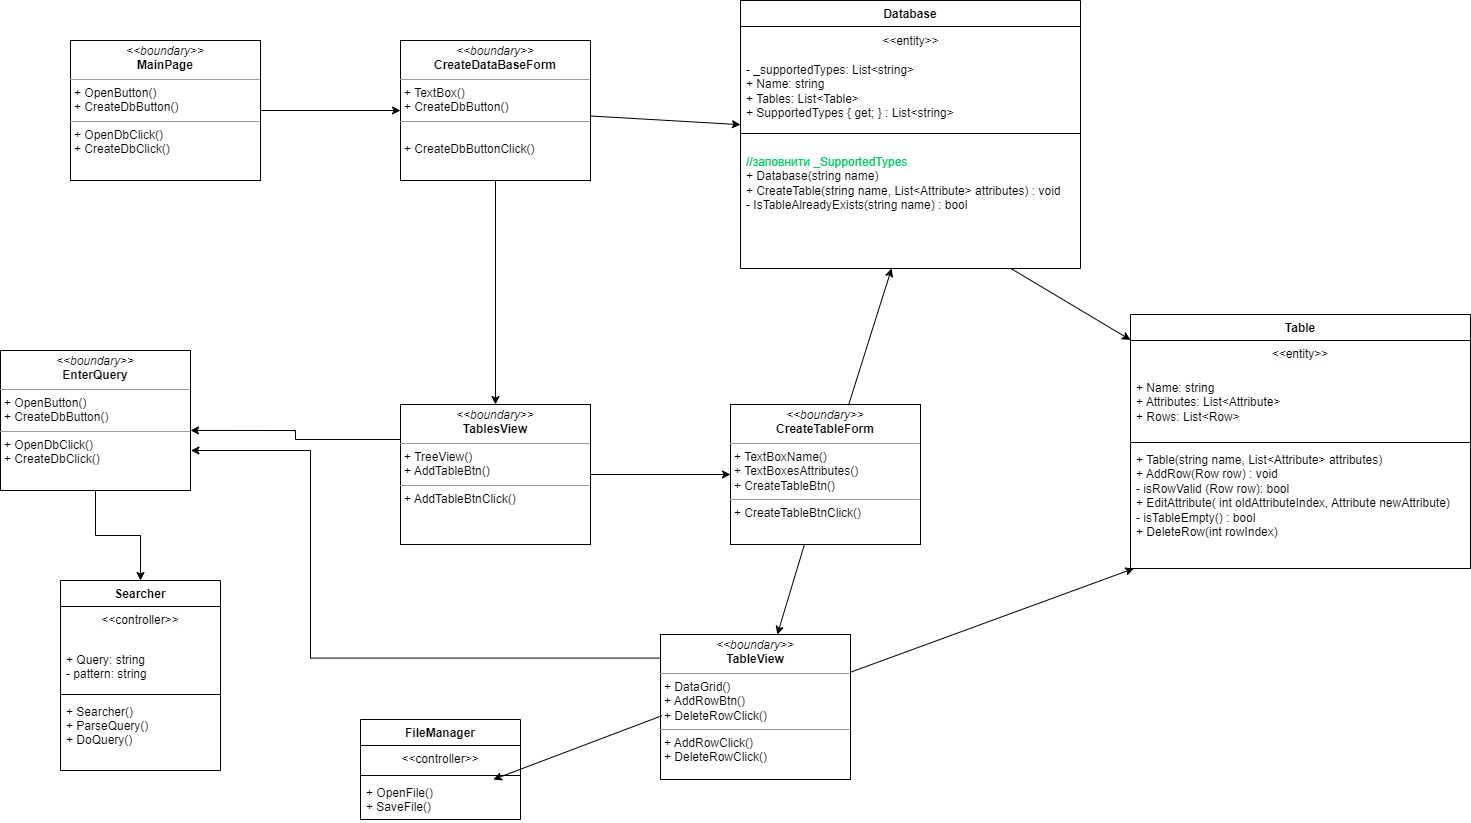

The diagram above was exported from draw.io. Its source (the exported page's mxGraphModel, read from the mxfile embedded in the PNG):
<mxGraphModel dx="1588" dy="912" grid="1" gridSize="10" guides="1" tooltips="1" connect="1" arrows="1" fold="1" page="1" pageScale="1" pageWidth="827" pageHeight="1169" math="0" shadow="0">
  <root>
    <mxCell id="0" />
    <mxCell id="1" parent="0" />
    <mxCell id="sDtD1hK0DSvFpgIJK5wG-1" value="&lt;p style=&quot;margin:0px;margin-top:4px;text-align:center;&quot;&gt;&lt;i&gt;&amp;lt;&amp;lt;boundary&amp;gt;&amp;gt;&lt;/i&gt;&lt;br&gt;&lt;b&gt;MainPage&lt;/b&gt;&lt;/p&gt;&lt;hr size=&quot;1&quot;&gt;&lt;p style=&quot;margin:0px;margin-left:4px;&quot;&gt;+ OpenButton()&lt;br&gt;+ CreateDbButton()&lt;/p&gt;&lt;hr size=&quot;1&quot;&gt;&lt;p style=&quot;margin:0px;margin-left:4px;&quot;&gt;+ OpenDbClick()&lt;br style=&quot;border-color: var(--border-color);&quot;&gt;+ CreateDbClick()&lt;br&gt;&lt;/p&gt;&lt;p style=&quot;margin:0px;margin-left:4px;&quot;&gt;&lt;br&gt;&lt;/p&gt;" style="verticalAlign=top;align=left;overflow=fill;fontSize=12;fontFamily=Helvetica;html=1;whiteSpace=wrap;" parent="1" vertex="1">
      <mxGeometry x="200" y="130" width="190" height="140" as="geometry" />
    </mxCell>
    <mxCell id="sDtD1hK0DSvFpgIJK5wG-4" value="&lt;p style=&quot;margin:0px;margin-top:4px;text-align:center;&quot;&gt;&lt;i&gt;&amp;lt;&amp;lt;boundary&amp;gt;&amp;gt;&lt;/i&gt;&lt;br&gt;&lt;b&gt;CreateDataBaseForm&lt;/b&gt;&lt;/p&gt;&lt;hr size=&quot;1&quot;&gt;&lt;p style=&quot;margin:0px;margin-left:4px;&quot;&gt;+ TextBox()&lt;br&gt;+ CreateDbButton()&lt;/p&gt;&lt;hr size=&quot;1&quot;&gt;&lt;p style=&quot;margin:0px;margin-left:4px;&quot;&gt;&lt;br style=&quot;border-color: var(--border-color);&quot;&gt;+ CreateDbButtonClick()&lt;br&gt;&lt;/p&gt;&lt;p style=&quot;margin:0px;margin-left:4px;&quot;&gt;&lt;br&gt;&lt;/p&gt;" style="verticalAlign=top;align=left;overflow=fill;fontSize=12;fontFamily=Helvetica;html=1;whiteSpace=wrap;" parent="1" vertex="1">
      <mxGeometry x="530" y="130" width="190" height="140" as="geometry" />
    </mxCell>
    <mxCell id="zw-6gNf4WxJtBgnVkprE-130" style="edgeStyle=orthogonalEdgeStyle;rounded=0;orthogonalLoop=1;jettySize=auto;html=1;exitX=0;exitY=0.25;exitDx=0;exitDy=0;entryX=1;entryY=0.571;entryDx=0;entryDy=0;entryPerimeter=0;" edge="1" parent="1" source="sDtD1hK0DSvFpgIJK5wG-6" target="zw-6gNf4WxJtBgnVkprE-122">
      <mxGeometry relative="1" as="geometry" />
    </mxCell>
    <mxCell id="sDtD1hK0DSvFpgIJK5wG-6" value="&lt;p style=&quot;margin:0px;margin-top:4px;text-align:center;&quot;&gt;&lt;i&gt;&amp;lt;&amp;lt;boundary&amp;gt;&amp;gt;&lt;/i&gt;&lt;br&gt;&lt;b&gt;TablesView&lt;/b&gt;&lt;/p&gt;&lt;hr size=&quot;1&quot;&gt;&lt;p style=&quot;margin:0px;margin-left:4px;&quot;&gt;+ TreeView()&lt;br&gt;+ AddTableBtn()&lt;/p&gt;&lt;hr size=&quot;1&quot;&gt;&lt;p style=&quot;margin:0px;margin-left:4px;&quot;&gt;+ AddTableBtnClick()&lt;br&gt;&lt;/p&gt;&lt;p style=&quot;margin:0px;margin-left:4px;&quot;&gt;&lt;br&gt;&lt;/p&gt;&lt;p style=&quot;margin:0px;margin-left:4px;&quot;&gt;&lt;br&gt;&lt;/p&gt;" style="verticalAlign=top;align=left;overflow=fill;fontSize=12;fontFamily=Helvetica;html=1;whiteSpace=wrap;" parent="1" vertex="1">
      <mxGeometry x="530" y="494" width="190" height="140" as="geometry" />
    </mxCell>
    <mxCell id="zw-6gNf4WxJtBgnVkprE-1" value="&lt;p style=&quot;margin:0px;margin-top:4px;text-align:center;&quot;&gt;&lt;i&gt;&amp;lt;&amp;lt;boundary&amp;gt;&amp;gt;&lt;/i&gt;&lt;br&gt;&lt;b&gt;CreateTableForm&lt;/b&gt;&lt;/p&gt;&lt;hr size=&quot;1&quot;&gt;&lt;p style=&quot;margin:0px;margin-left:4px;&quot;&gt;+ TextBoxName()&lt;/p&gt;&lt;p style=&quot;margin:0px;margin-left:4px;&quot;&gt;+ TextBoxesAttributes()&lt;br&gt;+ CreateTableBtn()&lt;/p&gt;&lt;hr size=&quot;1&quot;&gt;&lt;p style=&quot;margin:0px;margin-left:4px;&quot;&gt;+ CreateTableBtnClick()&lt;br&gt;&lt;/p&gt;&lt;p style=&quot;margin:0px;margin-left:4px;&quot;&gt;&lt;br&gt;&lt;/p&gt;&lt;p style=&quot;margin:0px;margin-left:4px;&quot;&gt;&lt;br&gt;&lt;/p&gt;" style="verticalAlign=top;align=left;overflow=fill;fontSize=12;fontFamily=Helvetica;html=1;whiteSpace=wrap;" vertex="1" parent="1">
      <mxGeometry x="860" y="494" width="190" height="140" as="geometry" />
    </mxCell>
    <mxCell id="zw-6gNf4WxJtBgnVkprE-131" style="edgeStyle=orthogonalEdgeStyle;rounded=0;orthogonalLoop=1;jettySize=auto;html=1;exitX=0;exitY=0.25;exitDx=0;exitDy=0;entryX=1.002;entryY=0.875;entryDx=0;entryDy=0;entryPerimeter=0;" edge="1" parent="1">
      <mxGeometry relative="1" as="geometry">
        <mxPoint x="860" y="733.75" as="sourcePoint" />
        <mxPoint x="320.3800000000001" y="540" as="targetPoint" />
        <Array as="points">
          <mxPoint x="860" y="747.5" />
          <mxPoint x="440" y="747.5" />
          <mxPoint x="440" y="540.5" />
        </Array>
      </mxGeometry>
    </mxCell>
    <mxCell id="zw-6gNf4WxJtBgnVkprE-2" value="&lt;p style=&quot;margin:0px;margin-top:4px;text-align:center;&quot;&gt;&lt;i&gt;&amp;lt;&amp;lt;boundary&amp;gt;&amp;gt;&lt;/i&gt;&lt;br&gt;&lt;b&gt;TableView&lt;/b&gt;&lt;/p&gt;&lt;hr size=&quot;1&quot;&gt;&lt;p style=&quot;margin:0px;margin-left:4px;&quot;&gt;+ DataGrid()&lt;/p&gt;&lt;p style=&quot;margin:0px;margin-left:4px;&quot;&gt;+ AddRowBtn()&lt;/p&gt;&lt;p style=&quot;margin:0px;margin-left:4px;&quot;&gt;+ DeleteRowClick()&lt;/p&gt;&lt;hr size=&quot;1&quot;&gt;&lt;p style=&quot;margin:0px;margin-left:4px;&quot;&gt;+ AddRowClick()&lt;/p&gt;&lt;p style=&quot;margin:0px;margin-left:4px;&quot;&gt;+ DeleteRowClick()&lt;/p&gt;&lt;p style=&quot;margin:0px;margin-left:4px;&quot;&gt;&lt;br&gt;&lt;/p&gt;&lt;p style=&quot;margin:0px;margin-left:4px;&quot;&gt;&lt;br&gt;&lt;/p&gt;" style="verticalAlign=top;align=left;overflow=fill;fontSize=12;fontFamily=Helvetica;html=1;whiteSpace=wrap;" vertex="1" parent="1">
      <mxGeometry x="790" y="724" width="190" height="145" as="geometry" />
    </mxCell>
    <mxCell id="zw-6gNf4WxJtBgnVkprE-29" value="FileManager" style="swimlane;fontStyle=1;align=center;verticalAlign=top;childLayout=stackLayout;horizontal=1;startSize=26;horizontalStack=0;resizeParent=1;resizeParentMax=0;resizeLast=0;collapsible=1;marginBottom=0;" vertex="1" parent="1">
      <mxGeometry x="490" y="809" width="160" height="100" as="geometry" />
    </mxCell>
    <mxCell id="zw-6gNf4WxJtBgnVkprE-30" value="&lt;&lt;controller&gt;&gt;" style="text;strokeColor=none;fillColor=none;align=center;verticalAlign=top;spacingLeft=4;spacingRight=4;overflow=hidden;rotatable=0;points=[[0,0.5],[1,0.5]];portConstraint=eastwest;" vertex="1" parent="zw-6gNf4WxJtBgnVkprE-29">
      <mxGeometry y="26" width="160" height="26" as="geometry" />
    </mxCell>
    <mxCell id="zw-6gNf4WxJtBgnVkprE-31" value="" style="line;strokeWidth=1;fillColor=none;align=left;verticalAlign=middle;spacingTop=-1;spacingLeft=3;spacingRight=3;rotatable=0;labelPosition=right;points=[];portConstraint=eastwest;strokeColor=inherit;" vertex="1" parent="zw-6gNf4WxJtBgnVkprE-29">
      <mxGeometry y="52" width="160" height="8" as="geometry" />
    </mxCell>
    <mxCell id="zw-6gNf4WxJtBgnVkprE-32" value="+ OpenFile()&#10;+ SaveFile()" style="text;strokeColor=none;fillColor=none;align=left;verticalAlign=top;spacingLeft=4;spacingRight=4;overflow=hidden;rotatable=0;points=[[0,0.5],[1,0.5]];portConstraint=eastwest;" vertex="1" parent="zw-6gNf4WxJtBgnVkprE-29">
      <mxGeometry y="60" width="160" height="40" as="geometry" />
    </mxCell>
    <mxCell id="zw-6gNf4WxJtBgnVkprE-37" value="" style="endArrow=classic;html=1;rounded=0;exitX=1;exitY=0.5;exitDx=0;exitDy=0;entryX=0;entryY=0.5;entryDx=0;entryDy=0;" edge="1" parent="1" source="sDtD1hK0DSvFpgIJK5wG-1" target="sDtD1hK0DSvFpgIJK5wG-4">
      <mxGeometry width="50" height="50" relative="1" as="geometry">
        <mxPoint x="500" y="380" as="sourcePoint" />
        <mxPoint x="550" y="330" as="targetPoint" />
      </mxGeometry>
    </mxCell>
    <mxCell id="zw-6gNf4WxJtBgnVkprE-99" value="Database" style="swimlane;fontStyle=1;align=center;verticalAlign=top;childLayout=stackLayout;horizontal=1;startSize=26;horizontalStack=0;resizeParent=1;resizeParentMax=0;resizeLast=0;collapsible=1;marginBottom=0;whiteSpace=wrap;html=1;labelBackgroundColor=default;strokeColor=default;fontFamily=Helvetica;fontSize=12;fontColor=default;fillColor=default;" vertex="1" parent="1">
      <mxGeometry x="870" y="90" width="340" height="268" as="geometry" />
    </mxCell>
    <mxCell id="zw-6gNf4WxJtBgnVkprE-115" value="&amp;lt;&amp;lt;entity&amp;gt;&amp;gt;" style="text;html=1;align=center;verticalAlign=middle;resizable=0;points=[];autosize=1;strokeColor=none;fillColor=none;" vertex="1" parent="zw-6gNf4WxJtBgnVkprE-99">
      <mxGeometry y="26" width="340" height="30" as="geometry" />
    </mxCell>
    <mxCell id="zw-6gNf4WxJtBgnVkprE-100" value="- _supportedTypes: List&amp;lt;string&amp;gt;&lt;br&gt;+ Name: string&lt;br&gt;+ Tables: List&amp;lt;Table&amp;gt;&lt;br&gt;+ SupportedTypes { get; } : List&amp;lt;string&amp;gt;" style="text;strokeColor=none;fillColor=none;align=left;verticalAlign=top;spacingLeft=4;spacingRight=4;overflow=hidden;rotatable=0;points=[[0,0.5],[1,0.5]];portConstraint=eastwest;whiteSpace=wrap;html=1;fontSize=12;fontFamily=Helvetica;fontColor=default;" vertex="1" parent="zw-6gNf4WxJtBgnVkprE-99">
      <mxGeometry y="56" width="340" height="62" as="geometry" />
    </mxCell>
    <mxCell id="zw-6gNf4WxJtBgnVkprE-101" value="" style="line;strokeWidth=1;fillColor=none;align=left;verticalAlign=middle;spacingTop=-1;spacingLeft=3;spacingRight=3;rotatable=0;labelPosition=right;points=[];portConstraint=eastwest;strokeColor=inherit;labelBackgroundColor=default;fontFamily=Helvetica;fontSize=12;fontColor=default;" vertex="1" parent="zw-6gNf4WxJtBgnVkprE-99">
      <mxGeometry y="118" width="340" height="30" as="geometry" />
    </mxCell>
    <mxCell id="zw-6gNf4WxJtBgnVkprE-102" value="&lt;font color=&quot;#00cc66&quot;&gt;//заповнити _SupportedTypes&lt;/font&gt;&lt;br&gt;+ Database(string name)&amp;nbsp;&lt;br&gt;+ CreateTable(string name, List&amp;lt;Attribute&amp;gt; attributes) : void&lt;br&gt;- IsTableAlreadyExists(string name) : bool" style="text;strokeColor=none;fillColor=none;align=left;verticalAlign=top;spacingLeft=4;spacingRight=4;overflow=hidden;rotatable=0;points=[[0,0.5],[1,0.5]];portConstraint=eastwest;whiteSpace=wrap;html=1;fontSize=12;fontFamily=Helvetica;fontColor=default;" vertex="1" parent="zw-6gNf4WxJtBgnVkprE-99">
      <mxGeometry y="148" width="340" height="120" as="geometry" />
    </mxCell>
    <mxCell id="zw-6gNf4WxJtBgnVkprE-104" value="" style="endArrow=classic;html=1;rounded=0;" edge="1" parent="1" source="sDtD1hK0DSvFpgIJK5wG-4" target="zw-6gNf4WxJtBgnVkprE-99">
      <mxGeometry width="50" height="50" relative="1" as="geometry">
        <mxPoint x="850" y="270" as="sourcePoint" />
        <mxPoint x="900" y="220" as="targetPoint" />
      </mxGeometry>
    </mxCell>
    <mxCell id="zw-6gNf4WxJtBgnVkprE-105" value="" style="endArrow=classic;html=1;rounded=0;exitX=0.5;exitY=1;exitDx=0;exitDy=0;" edge="1" parent="1" source="sDtD1hK0DSvFpgIJK5wG-4" target="sDtD1hK0DSvFpgIJK5wG-6">
      <mxGeometry width="50" height="50" relative="1" as="geometry">
        <mxPoint x="420" y="510" as="sourcePoint" />
        <mxPoint x="470" y="460" as="targetPoint" />
      </mxGeometry>
    </mxCell>
    <mxCell id="zw-6gNf4WxJtBgnVkprE-106" value="" style="endArrow=classic;html=1;rounded=0;exitX=1;exitY=0.5;exitDx=0;exitDy=0;entryX=0;entryY=0.5;entryDx=0;entryDy=0;" edge="1" parent="1" source="sDtD1hK0DSvFpgIJK5wG-6" target="zw-6gNf4WxJtBgnVkprE-1">
      <mxGeometry width="50" height="50" relative="1" as="geometry">
        <mxPoint x="700" y="510" as="sourcePoint" />
        <mxPoint x="750" y="460" as="targetPoint" />
      </mxGeometry>
    </mxCell>
    <mxCell id="zw-6gNf4WxJtBgnVkprE-107" value="" style="endArrow=classic;html=1;rounded=0;exitX=0.621;exitY=0.006;exitDx=0;exitDy=0;exitPerimeter=0;" edge="1" parent="1" source="zw-6gNf4WxJtBgnVkprE-1" target="zw-6gNf4WxJtBgnVkprE-102">
      <mxGeometry width="50" height="50" relative="1" as="geometry">
        <mxPoint x="700" y="510" as="sourcePoint" />
        <mxPoint x="750" y="460" as="targetPoint" />
      </mxGeometry>
    </mxCell>
    <mxCell id="zw-6gNf4WxJtBgnVkprE-108" value="" style="endArrow=classic;html=1;rounded=0;" edge="1" parent="1" source="zw-6gNf4WxJtBgnVkprE-102" target="zw-6gNf4WxJtBgnVkprE-109">
      <mxGeometry width="50" height="50" relative="1" as="geometry">
        <mxPoint x="1060" y="440" as="sourcePoint" />
        <mxPoint x="1420" y="360" as="targetPoint" />
      </mxGeometry>
    </mxCell>
    <mxCell id="zw-6gNf4WxJtBgnVkprE-109" value="Table" style="swimlane;fontStyle=1;align=center;verticalAlign=top;childLayout=stackLayout;horizontal=1;startSize=26;horizontalStack=0;resizeParent=1;resizeParentMax=0;resizeLast=0;collapsible=1;marginBottom=0;whiteSpace=wrap;html=1;labelBackgroundColor=default;strokeColor=default;fontFamily=Helvetica;fontSize=12;fontColor=default;fillColor=default;" vertex="1" parent="1">
      <mxGeometry x="1260" y="404" width="340" height="254" as="geometry" />
    </mxCell>
    <mxCell id="zw-6gNf4WxJtBgnVkprE-116" value="&lt;span style=&quot;color: rgb(0, 0, 0); font-family: Helvetica; font-size: 12px; font-style: normal; font-variant-ligatures: normal; font-variant-caps: normal; font-weight: 400; letter-spacing: normal; orphans: 2; text-indent: 0px; text-transform: none; widows: 2; word-spacing: 0px; -webkit-text-stroke-width: 0px; background-color: rgb(251, 251, 251); text-decoration-thickness: initial; text-decoration-style: initial; text-decoration-color: initial; float: none; display: inline !important;&quot;&gt;&amp;lt;&amp;lt;entity&amp;gt;&amp;gt;&lt;/span&gt;" style="text;whiteSpace=wrap;html=1;align=center;" vertex="1" parent="zw-6gNf4WxJtBgnVkprE-109">
      <mxGeometry y="26" width="340" height="34" as="geometry" />
    </mxCell>
    <mxCell id="zw-6gNf4WxJtBgnVkprE-110" value="+ Name: string&lt;br&gt;+ Attributes: List&amp;lt;Attribute&amp;gt;&lt;br&gt;+ Rows: List&amp;lt;Row&amp;gt;" style="text;strokeColor=none;fillColor=none;align=left;verticalAlign=top;spacingLeft=4;spacingRight=4;overflow=hidden;rotatable=0;points=[[0,0.5],[1,0.5]];portConstraint=eastwest;whiteSpace=wrap;html=1;fontSize=12;fontFamily=Helvetica;fontColor=default;" vertex="1" parent="zw-6gNf4WxJtBgnVkprE-109">
      <mxGeometry y="60" width="340" height="64" as="geometry" />
    </mxCell>
    <mxCell id="zw-6gNf4WxJtBgnVkprE-111" value="" style="line;strokeWidth=1;fillColor=none;align=left;verticalAlign=middle;spacingTop=-1;spacingLeft=3;spacingRight=3;rotatable=0;labelPosition=right;points=[];portConstraint=eastwest;strokeColor=inherit;labelBackgroundColor=default;fontFamily=Helvetica;fontSize=12;fontColor=default;" vertex="1" parent="zw-6gNf4WxJtBgnVkprE-109">
      <mxGeometry y="124" width="340" height="8" as="geometry" />
    </mxCell>
    <mxCell id="zw-6gNf4WxJtBgnVkprE-112" value="+ Table(string name, List&amp;lt;Attribute&amp;gt; attributes)&amp;nbsp;&lt;br&gt;+ AddRow(Row row) : void&lt;br&gt;- isRowValid (Row row): bool&lt;br&gt;+ EditAttribute( int oldAttributeIndex, Attribute newAttribute)&lt;br&gt;- isTableEmpty() : bool&lt;br&gt;+ DeleteRow(int rowIndex)" style="text;strokeColor=none;fillColor=none;align=left;verticalAlign=top;spacingLeft=4;spacingRight=4;overflow=hidden;rotatable=0;points=[[0,0.5],[1,0.5]];portConstraint=eastwest;whiteSpace=wrap;html=1;fontSize=12;fontFamily=Helvetica;fontColor=default;" vertex="1" parent="zw-6gNf4WxJtBgnVkprE-109">
      <mxGeometry y="132" width="340" height="122" as="geometry" />
    </mxCell>
    <mxCell id="zw-6gNf4WxJtBgnVkprE-113" value="" style="endArrow=classic;html=1;rounded=0;" edge="1" parent="1" source="zw-6gNf4WxJtBgnVkprE-1" target="zw-6gNf4WxJtBgnVkprE-2">
      <mxGeometry width="50" height="50" relative="1" as="geometry">
        <mxPoint x="690" y="710" as="sourcePoint" />
        <mxPoint x="740" y="660" as="targetPoint" />
      </mxGeometry>
    </mxCell>
    <mxCell id="zw-6gNf4WxJtBgnVkprE-120" value="" style="endArrow=classic;html=1;rounded=0;" edge="1" parent="1" source="zw-6gNf4WxJtBgnVkprE-2" target="zw-6gNf4WxJtBgnVkprE-112">
      <mxGeometry width="50" height="50" relative="1" as="geometry">
        <mxPoint x="1240" y="650" as="sourcePoint" />
        <mxPoint x="1290" y="600" as="targetPoint" />
      </mxGeometry>
    </mxCell>
    <mxCell id="zw-6gNf4WxJtBgnVkprE-121" value="" style="endArrow=classic;html=1;rounded=0;exitX=0.008;exitY=0.56;exitDx=0;exitDy=0;exitPerimeter=0;" edge="1" parent="1" source="zw-6gNf4WxJtBgnVkprE-2" target="zw-6gNf4WxJtBgnVkprE-32">
      <mxGeometry width="50" height="50" relative="1" as="geometry">
        <mxPoint x="740" y="740" as="sourcePoint" />
        <mxPoint x="790" y="690" as="targetPoint" />
      </mxGeometry>
    </mxCell>
    <mxCell id="zw-6gNf4WxJtBgnVkprE-129" style="edgeStyle=orthogonalEdgeStyle;rounded=0;orthogonalLoop=1;jettySize=auto;html=1;exitX=0.5;exitY=1;exitDx=0;exitDy=0;" edge="1" parent="1" source="zw-6gNf4WxJtBgnVkprE-122" target="zw-6gNf4WxJtBgnVkprE-123">
      <mxGeometry relative="1" as="geometry" />
    </mxCell>
    <mxCell id="zw-6gNf4WxJtBgnVkprE-122" value="&lt;p style=&quot;margin:0px;margin-top:4px;text-align:center;&quot;&gt;&lt;i&gt;&amp;lt;&amp;lt;boundary&amp;gt;&amp;gt;&lt;/i&gt;&lt;br&gt;&lt;b&gt;EnterQuery&lt;/b&gt;&lt;/p&gt;&lt;hr size=&quot;1&quot;&gt;&lt;p style=&quot;margin:0px;margin-left:4px;&quot;&gt;+ OpenButton()&lt;br&gt;+ CreateDbButton()&lt;/p&gt;&lt;hr size=&quot;1&quot;&gt;&lt;p style=&quot;margin:0px;margin-left:4px;&quot;&gt;+ OpenDbClick()&lt;br style=&quot;border-color: var(--border-color);&quot;&gt;+ CreateDbClick()&lt;br&gt;&lt;/p&gt;&lt;p style=&quot;margin:0px;margin-left:4px;&quot;&gt;&lt;br&gt;&lt;/p&gt;" style="verticalAlign=top;align=left;overflow=fill;fontSize=12;fontFamily=Helvetica;html=1;whiteSpace=wrap;" vertex="1" parent="1">
      <mxGeometry x="130" y="440" width="190" height="140" as="geometry" />
    </mxCell>
    <mxCell id="zw-6gNf4WxJtBgnVkprE-123" value="Searcher" style="swimlane;fontStyle=1;align=center;verticalAlign=top;childLayout=stackLayout;horizontal=1;startSize=26;horizontalStack=0;resizeParent=1;resizeParentMax=0;resizeLast=0;collapsible=1;marginBottom=0;" vertex="1" parent="1">
      <mxGeometry x="190" y="670" width="160" height="190" as="geometry" />
    </mxCell>
    <mxCell id="zw-6gNf4WxJtBgnVkprE-127" value="&lt;span style=&quot;color: rgb(0, 0, 0); font-family: Helvetica; font-size: 12px; font-style: normal; font-variant-ligatures: normal; font-variant-caps: normal; font-weight: 400; letter-spacing: normal; orphans: 2; text-indent: 0px; text-transform: none; widows: 2; word-spacing: 0px; -webkit-text-stroke-width: 0px; background-color: rgb(251, 251, 251); text-decoration-thickness: initial; text-decoration-style: initial; text-decoration-color: initial; float: none; display: inline !important;&quot;&gt;&amp;lt;&amp;lt;controller&amp;gt;&amp;gt;&lt;/span&gt;" style="text;whiteSpace=wrap;html=1;align=center;" vertex="1" parent="zw-6gNf4WxJtBgnVkprE-123">
      <mxGeometry y="26" width="160" height="40" as="geometry" />
    </mxCell>
    <mxCell id="zw-6gNf4WxJtBgnVkprE-124" value="+ Query: string&#10;- pattern: string" style="text;strokeColor=none;fillColor=none;align=left;verticalAlign=top;spacingLeft=4;spacingRight=4;overflow=hidden;rotatable=0;points=[[0,0.5],[1,0.5]];portConstraint=eastwest;" vertex="1" parent="zw-6gNf4WxJtBgnVkprE-123">
      <mxGeometry y="66" width="160" height="44" as="geometry" />
    </mxCell>
    <mxCell id="zw-6gNf4WxJtBgnVkprE-125" value="" style="line;strokeWidth=1;fillColor=none;align=left;verticalAlign=middle;spacingTop=-1;spacingLeft=3;spacingRight=3;rotatable=0;labelPosition=right;points=[];portConstraint=eastwest;strokeColor=inherit;" vertex="1" parent="zw-6gNf4WxJtBgnVkprE-123">
      <mxGeometry y="110" width="160" height="8" as="geometry" />
    </mxCell>
    <mxCell id="zw-6gNf4WxJtBgnVkprE-126" value="+ Searcher()&#10;+ ParseQuery()&#10;+ DoQuery()" style="text;strokeColor=none;fillColor=none;align=left;verticalAlign=top;spacingLeft=4;spacingRight=4;overflow=hidden;rotatable=0;points=[[0,0.5],[1,0.5]];portConstraint=eastwest;" vertex="1" parent="zw-6gNf4WxJtBgnVkprE-123">
      <mxGeometry y="118" width="160" height="72" as="geometry" />
    </mxCell>
  </root>
</mxGraphModel>